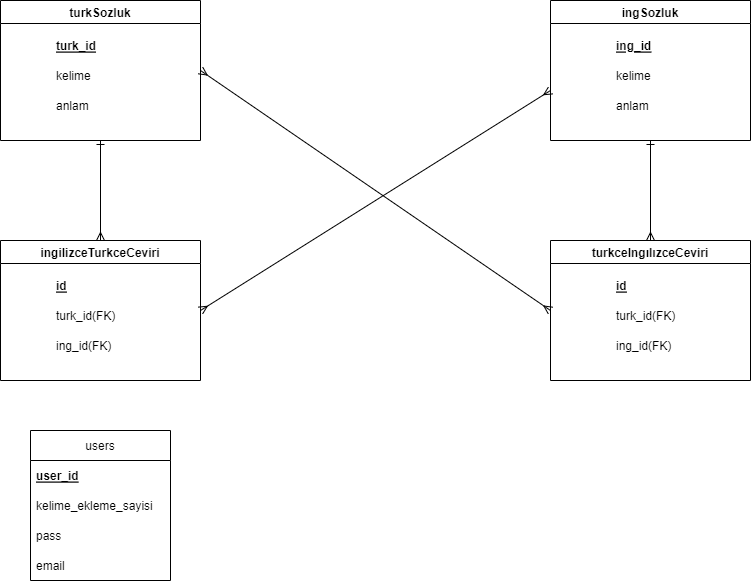

The diagram above was exported from draw.io. Its source (the exported page's mxGraphModel, read from the mxfile embedded in the PNG):
<mxGraphModel dx="868" dy="490" grid="1" gridSize="10" guides="1" tooltips="1" connect="1" arrows="1" fold="1" page="1" pageScale="1" pageWidth="827" pageHeight="1169" math="0" shadow="0">
  <root>
    <mxCell id="0" />
    <mxCell id="1" parent="0" />
    <mxCell id="XfGu36G3M8P_1QeEbY19-12" style="edgeStyle=orthogonalEdgeStyle;rounded=0;orthogonalLoop=1;jettySize=auto;html=1;entryX=0.5;entryY=0;entryDx=0;entryDy=0;endArrow=ERmany;endFill=0;startArrow=ERone;startFill=0;" parent="1" source="ni1Gy3oAm8pJtOxzC9y_-1" target="XfGu36G3M8P_1QeEbY19-11" edge="1">
      <mxGeometry relative="1" as="geometry" />
    </mxCell>
    <mxCell id="ni1Gy3oAm8pJtOxzC9y_-1" value="turkSozluk" style="swimlane;" parent="1" vertex="1">
      <mxGeometry x="10" y="20" width="200" height="140" as="geometry" />
    </mxCell>
    <mxCell id="XfGu36G3M8P_1QeEbY19-2" value="turk_id" style="text;strokeColor=none;fillColor=none;align=left;verticalAlign=middle;spacingLeft=4;spacingRight=4;overflow=hidden;points=[[0,0.5],[1,0.5]];portConstraint=eastwest;rotatable=0;fontStyle=5" parent="ni1Gy3oAm8pJtOxzC9y_-1" vertex="1">
      <mxGeometry x="50" y="30" width="80" height="30" as="geometry" />
    </mxCell>
    <mxCell id="XfGu36G3M8P_1QeEbY19-1" value="kelime" style="text;strokeColor=none;fillColor=none;align=left;verticalAlign=middle;spacingLeft=4;spacingRight=4;overflow=hidden;points=[[0,0.5],[1,0.5]];portConstraint=eastwest;rotatable=0;" parent="ni1Gy3oAm8pJtOxzC9y_-1" vertex="1">
      <mxGeometry x="50" y="60" width="80" height="30" as="geometry" />
    </mxCell>
    <mxCell id="XfGu36G3M8P_1QeEbY19-3" value="anlam" style="text;strokeColor=none;fillColor=none;align=left;verticalAlign=middle;spacingLeft=4;spacingRight=4;overflow=hidden;points=[[0,0.5],[1,0.5]];portConstraint=eastwest;rotatable=0;" parent="ni1Gy3oAm8pJtOxzC9y_-1" vertex="1">
      <mxGeometry x="50" y="90" width="80" height="30" as="geometry" />
    </mxCell>
    <mxCell id="XfGu36G3M8P_1QeEbY19-13" style="edgeStyle=orthogonalEdgeStyle;rounded=0;orthogonalLoop=1;jettySize=auto;html=1;entryX=0.5;entryY=0;entryDx=0;entryDy=0;endArrow=ERmany;endFill=0;startArrow=ERone;startFill=0;" parent="1" source="ni1Gy3oAm8pJtOxzC9y_-2" target="ni1Gy3oAm8pJtOxzC9y_-3" edge="1">
      <mxGeometry relative="1" as="geometry" />
    </mxCell>
    <mxCell id="ni1Gy3oAm8pJtOxzC9y_-2" value="ingSozluk" style="swimlane;" parent="1" vertex="1">
      <mxGeometry x="560" y="20" width="200" height="140" as="geometry" />
    </mxCell>
    <mxCell id="XfGu36G3M8P_1QeEbY19-4" value="kelime" style="text;strokeColor=none;fillColor=none;align=left;verticalAlign=middle;spacingLeft=4;spacingRight=4;overflow=hidden;points=[[0,0.5],[1,0.5]];portConstraint=eastwest;rotatable=0;" parent="ni1Gy3oAm8pJtOxzC9y_-2" vertex="1">
      <mxGeometry x="60" y="60" width="80" height="30" as="geometry" />
    </mxCell>
    <mxCell id="XfGu36G3M8P_1QeEbY19-5" value="anlam" style="text;strokeColor=none;fillColor=none;align=left;verticalAlign=middle;spacingLeft=4;spacingRight=4;overflow=hidden;points=[[0,0.5],[1,0.5]];portConstraint=eastwest;rotatable=0;" parent="ni1Gy3oAm8pJtOxzC9y_-2" vertex="1">
      <mxGeometry x="60" y="90" width="80" height="30" as="geometry" />
    </mxCell>
    <mxCell id="XfGu36G3M8P_1QeEbY19-6" value="ing_id" style="text;strokeColor=none;fillColor=none;align=left;verticalAlign=middle;spacingLeft=4;spacingRight=4;overflow=hidden;points=[[0,0.5],[1,0.5]];portConstraint=eastwest;rotatable=0;fontStyle=5" parent="ni1Gy3oAm8pJtOxzC9y_-2" vertex="1">
      <mxGeometry x="60" y="30" width="80" height="30" as="geometry" />
    </mxCell>
    <mxCell id="ni1Gy3oAm8pJtOxzC9y_-3" value="turkceIngılızceCeviri" style="swimlane;" parent="1" vertex="1">
      <mxGeometry x="560" y="260" width="200" height="140" as="geometry" />
    </mxCell>
    <mxCell id="DdUxYAvwGAaFV-03Sv13-6" value="id" style="text;strokeColor=none;fillColor=none;align=left;verticalAlign=middle;spacingLeft=4;spacingRight=4;overflow=hidden;points=[[0,0.5],[1,0.5]];portConstraint=eastwest;rotatable=0;fontStyle=5" parent="ni1Gy3oAm8pJtOxzC9y_-3" vertex="1">
      <mxGeometry x="60" y="30" width="80" height="30" as="geometry" />
    </mxCell>
    <mxCell id="DdUxYAvwGAaFV-03Sv13-7" value="turk_id(FK)" style="text;strokeColor=none;fillColor=none;align=left;verticalAlign=middle;spacingLeft=4;spacingRight=4;overflow=hidden;points=[[0,0.5],[1,0.5]];portConstraint=eastwest;rotatable=0;" parent="ni1Gy3oAm8pJtOxzC9y_-3" vertex="1">
      <mxGeometry x="60" y="60" width="80" height="30" as="geometry" />
    </mxCell>
    <mxCell id="DdUxYAvwGAaFV-03Sv13-8" value="ing_id(FK)" style="text;strokeColor=none;fillColor=none;align=left;verticalAlign=middle;spacingLeft=4;spacingRight=4;overflow=hidden;points=[[0,0.5],[1,0.5]];portConstraint=eastwest;rotatable=0;" parent="ni1Gy3oAm8pJtOxzC9y_-3" vertex="1">
      <mxGeometry x="60" y="90" width="80" height="30" as="geometry" />
    </mxCell>
    <mxCell id="XfGu36G3M8P_1QeEbY19-11" value="ingilizceTurkceCeviri" style="swimlane;" parent="1" vertex="1">
      <mxGeometry x="10" y="260" width="200" height="140" as="geometry" />
    </mxCell>
    <mxCell id="DdUxYAvwGAaFV-03Sv13-3" value="id" style="text;strokeColor=none;fillColor=none;align=left;verticalAlign=middle;spacingLeft=4;spacingRight=4;overflow=hidden;points=[[0,0.5],[1,0.5]];portConstraint=eastwest;rotatable=0;fontStyle=5" parent="XfGu36G3M8P_1QeEbY19-11" vertex="1">
      <mxGeometry x="50" y="30" width="80" height="30" as="geometry" />
    </mxCell>
    <mxCell id="DdUxYAvwGAaFV-03Sv13-4" value="turk_id(FK)" style="text;strokeColor=none;fillColor=none;align=left;verticalAlign=middle;spacingLeft=4;spacingRight=4;overflow=hidden;points=[[0,0.5],[1,0.5]];portConstraint=eastwest;rotatable=0;" parent="XfGu36G3M8P_1QeEbY19-11" vertex="1">
      <mxGeometry x="50" y="60" width="80" height="30" as="geometry" />
    </mxCell>
    <mxCell id="DdUxYAvwGAaFV-03Sv13-5" value="ing_id(FK)" style="text;strokeColor=none;fillColor=none;align=left;verticalAlign=middle;spacingLeft=4;spacingRight=4;overflow=hidden;points=[[0,0.5],[1,0.5]];portConstraint=eastwest;rotatable=0;" parent="XfGu36G3M8P_1QeEbY19-11" vertex="1">
      <mxGeometry x="50" y="90" width="80" height="30" as="geometry" />
    </mxCell>
    <mxCell id="rZv_NQG4CcGKvTa0cBEI-2" value="users" style="swimlane;fontStyle=0;childLayout=stackLayout;horizontal=1;startSize=30;horizontalStack=0;resizeParent=1;resizeParentMax=0;resizeLast=0;collapsible=1;marginBottom=0;" parent="1" vertex="1">
      <mxGeometry x="40" y="450" width="140" height="150" as="geometry" />
    </mxCell>
    <mxCell id="rZv_NQG4CcGKvTa0cBEI-3" value="user_id" style="text;strokeColor=none;fillColor=none;align=left;verticalAlign=middle;spacingLeft=4;spacingRight=4;overflow=hidden;points=[[0,0.5],[1,0.5]];portConstraint=eastwest;rotatable=0;fontStyle=5" parent="rZv_NQG4CcGKvTa0cBEI-2" vertex="1">
      <mxGeometry y="30" width="140" height="30" as="geometry" />
    </mxCell>
    <mxCell id="rZv_NQG4CcGKvTa0cBEI-8" value="kelime_ekleme_sayisi" style="text;strokeColor=none;fillColor=none;align=left;verticalAlign=middle;spacingLeft=4;spacingRight=4;overflow=hidden;points=[[0,0.5],[1,0.5]];portConstraint=eastwest;rotatable=0;" parent="rZv_NQG4CcGKvTa0cBEI-2" vertex="1">
      <mxGeometry y="60" width="140" height="30" as="geometry" />
    </mxCell>
    <mxCell id="rZv_NQG4CcGKvTa0cBEI-4" value="pass" style="text;strokeColor=none;fillColor=none;align=left;verticalAlign=middle;spacingLeft=4;spacingRight=4;overflow=hidden;points=[[0,0.5],[1,0.5]];portConstraint=eastwest;rotatable=0;" parent="rZv_NQG4CcGKvTa0cBEI-2" vertex="1">
      <mxGeometry y="90" width="140" height="30" as="geometry" />
    </mxCell>
    <mxCell id="rZv_NQG4CcGKvTa0cBEI-5" value="email" style="text;strokeColor=none;fillColor=none;align=left;verticalAlign=middle;spacingLeft=4;spacingRight=4;overflow=hidden;points=[[0,0.5],[1,0.5]];portConstraint=eastwest;rotatable=0;" parent="rZv_NQG4CcGKvTa0cBEI-2" vertex="1">
      <mxGeometry y="120" width="140" height="30" as="geometry" />
    </mxCell>
    <mxCell id="rZv_NQG4CcGKvTa0cBEI-6" value="" style="endArrow=ERmany;html=1;rounded=0;exitX=1;exitY=0.5;exitDx=0;exitDy=0;startArrow=ERmany;startFill=0;endFill=0;" parent="1" source="XfGu36G3M8P_1QeEbY19-11" edge="1">
      <mxGeometry width="50" height="50" relative="1" as="geometry">
        <mxPoint x="330" y="310" as="sourcePoint" />
        <mxPoint x="560" y="110" as="targetPoint" />
      </mxGeometry>
    </mxCell>
    <mxCell id="rZv_NQG4CcGKvTa0cBEI-7" value="" style="endArrow=ERmany;html=1;rounded=0;exitX=1;exitY=0.5;exitDx=0;exitDy=0;entryX=0;entryY=0.5;entryDx=0;entryDy=0;startArrow=ERmany;startFill=0;endFill=0;" parent="1" source="ni1Gy3oAm8pJtOxzC9y_-1" target="ni1Gy3oAm8pJtOxzC9y_-3" edge="1">
      <mxGeometry width="50" height="50" relative="1" as="geometry">
        <mxPoint x="330" y="310" as="sourcePoint" />
        <mxPoint x="380" y="260" as="targetPoint" />
      </mxGeometry>
    </mxCell>
  </root>
</mxGraphModel>